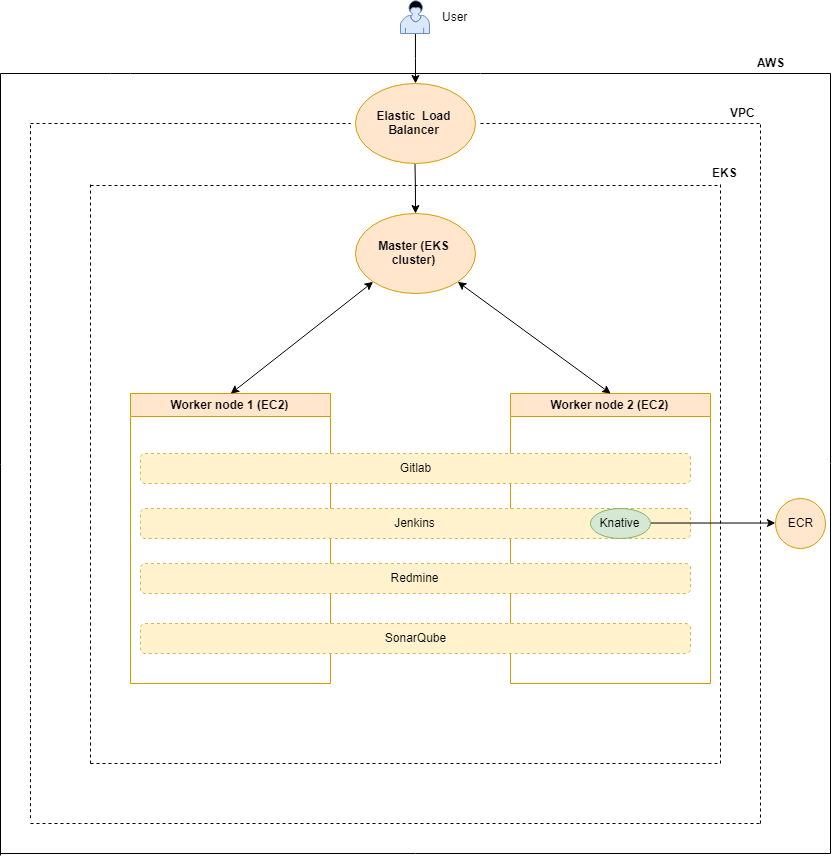

The diagram above was exported from draw.io. Its source (the exported page's mxGraphModel, read from the mxfile embedded in the PNG):
<mxGraphModel dx="988" dy="474" grid="1" gridSize="10" guides="1" tooltips="1" connect="1" arrows="1" fold="1" page="1" pageScale="1" pageWidth="850" pageHeight="1100" background="#ffffff" math="0" shadow="0">
  <root>
    <mxCell id="0" />
    <mxCell id="1" parent="0" />
    <mxCell id="PmqO80Unkhv5HGFU9Dsi-21" style="edgeStyle=orthogonalEdgeStyle;rounded=0;orthogonalLoop=1;jettySize=auto;html=1;" edge="1" parent="1" source="PmqO80Unkhv5HGFU9Dsi-18">
      <mxGeometry relative="1" as="geometry">
        <mxPoint x="425" y="110" as="targetPoint" />
      </mxGeometry>
    </mxCell>
    <mxCell id="PmqO80Unkhv5HGFU9Dsi-18" value="" style="shape=mxgraph.bpmn.user_task;html=1;outlineConnect=0;fillColor=#dae8fc;strokeColor=#6c8ebf;" vertex="1" parent="1">
      <mxGeometry x="410" y="27" width="29" height="33" as="geometry" />
    </mxCell>
    <mxCell id="PmqO80Unkhv5HGFU9Dsi-19" value="User" style="text;html=1;resizable=0;points=[];autosize=1;align=left;verticalAlign=top;spacingTop=-4;" vertex="1" parent="1">
      <mxGeometry x="450" y="33.5" width="40" height="20" as="geometry" />
    </mxCell>
    <mxCell id="PmqO80Unkhv5HGFU9Dsi-24" style="edgeStyle=orthogonalEdgeStyle;rounded=0;orthogonalLoop=1;jettySize=auto;html=1;" edge="1" parent="1" source="PmqO80Unkhv5HGFU9Dsi-22">
      <mxGeometry relative="1" as="geometry">
        <mxPoint x="425" y="240" as="targetPoint" />
      </mxGeometry>
    </mxCell>
    <mxCell id="PmqO80Unkhv5HGFU9Dsi-22" value="&lt;b&gt;Elastic&amp;nbsp; Load Balancer&lt;/b&gt;" style="ellipse;whiteSpace=wrap;html=1;fillColor=#ffe6cc;strokeColor=#d79b00;" vertex="1" parent="1">
      <mxGeometry x="364.5" y="110" width="120" height="80" as="geometry" />
    </mxCell>
    <mxCell id="PmqO80Unkhv5HGFU9Dsi-25" value="&lt;b&gt;Master (EKS cluster)&lt;/b&gt;" style="ellipse;whiteSpace=wrap;html=1;fillColor=#ffe6cc;strokeColor=#d79b00;" vertex="1" parent="1">
      <mxGeometry x="364.5" y="240" width="120" height="80" as="geometry" />
    </mxCell>
    <mxCell id="PmqO80Unkhv5HGFU9Dsi-26" value="Worker node 1 (EC2)" style="swimlane;fillColor=#ffe6cc;strokeColor=#d79b00;" vertex="1" parent="1">
      <mxGeometry x="140" y="420" width="200" height="290" as="geometry" />
    </mxCell>
    <mxCell id="PmqO80Unkhv5HGFU9Dsi-27" value="Worker node 2 (EC2)" style="swimlane;fillColor=#ffe6cc;strokeColor=#d79b00;" vertex="1" parent="1">
      <mxGeometry x="520" y="420" width="200" height="290" as="geometry" />
    </mxCell>
    <mxCell id="PmqO80Unkhv5HGFU9Dsi-28" value="Gitlab" style="rounded=1;whiteSpace=wrap;html=1;dashed=1;shadow=0;glass=0;fillColor=#fff2cc;strokeColor=#d6b656;" vertex="1" parent="1">
      <mxGeometry x="150" y="480" width="550" height="30" as="geometry" />
    </mxCell>
    <mxCell id="PmqO80Unkhv5HGFU9Dsi-30" value="Jenkins" style="rounded=1;whiteSpace=wrap;html=1;shadow=0;glass=0;dashed=1;fillColor=#fff2cc;strokeColor=#d6b656;" vertex="1" parent="1">
      <mxGeometry x="150" y="535" width="550" height="30" as="geometry" />
    </mxCell>
    <mxCell id="PmqO80Unkhv5HGFU9Dsi-32" value="Redmine" style="rounded=1;whiteSpace=wrap;html=1;shadow=0;glass=0;dashed=1;fillColor=#fff2cc;strokeColor=#d6b656;" vertex="1" parent="1">
      <mxGeometry x="150" y="590" width="550" height="30" as="geometry" />
    </mxCell>
    <mxCell id="PmqO80Unkhv5HGFU9Dsi-34" value="&lt;span&gt;SonarQube&lt;/span&gt;" style="rounded=1;whiteSpace=wrap;html=1;shadow=0;glass=0;dashed=1;fillColor=#fff2cc;strokeColor=#d6b656;" vertex="1" parent="1">
      <mxGeometry x="150" y="650" width="550" height="30" as="geometry" />
    </mxCell>
    <mxCell id="PmqO80Unkhv5HGFU9Dsi-38" style="edgeStyle=orthogonalEdgeStyle;rounded=0;orthogonalLoop=1;jettySize=auto;html=1;entryX=0;entryY=0.5;entryDx=0;entryDy=0;" edge="1" parent="1" source="PmqO80Unkhv5HGFU9Dsi-37" target="PmqO80Unkhv5HGFU9Dsi-39">
      <mxGeometry relative="1" as="geometry">
        <mxPoint x="750" y="540" as="targetPoint" />
      </mxGeometry>
    </mxCell>
    <mxCell id="PmqO80Unkhv5HGFU9Dsi-37" value="Knative" style="ellipse;whiteSpace=wrap;html=1;shadow=0;glass=0;fillColor=#d5e8d4;strokeColor=#82b366;" vertex="1" parent="1">
      <mxGeometry x="600" y="535" width="60" height="30" as="geometry" />
    </mxCell>
    <mxCell id="PmqO80Unkhv5HGFU9Dsi-39" value="ECR" style="ellipse;whiteSpace=wrap;html=1;shadow=0;glass=0;fillColor=#ffe6cc;strokeColor=#d79b00;" vertex="1" parent="1">
      <mxGeometry x="785" y="525" width="50" height="50" as="geometry" />
    </mxCell>
    <mxCell id="PmqO80Unkhv5HGFU9Dsi-45" value="" style="endArrow=none;html=1;" edge="1" parent="1">
      <mxGeometry width="50" height="50" relative="1" as="geometry">
        <mxPoint x="10" y="100" as="sourcePoint" />
        <mxPoint x="840" y="100" as="targetPoint" />
        <Array as="points">
          <mxPoint x="130" y="100" />
        </Array>
      </mxGeometry>
    </mxCell>
    <mxCell id="PmqO80Unkhv5HGFU9Dsi-46" value="" style="endArrow=none;html=1;" edge="1" parent="1">
      <mxGeometry width="50" height="50" relative="1" as="geometry">
        <mxPoint x="10" y="882" as="sourcePoint" />
        <mxPoint x="10" y="100" as="targetPoint" />
      </mxGeometry>
    </mxCell>
    <mxCell id="PmqO80Unkhv5HGFU9Dsi-48" value="" style="endArrow=none;html=1;" edge="1" parent="1">
      <mxGeometry width="50" height="50" relative="1" as="geometry">
        <mxPoint x="10" y="880" as="sourcePoint" />
        <mxPoint x="840" y="880" as="targetPoint" />
      </mxGeometry>
    </mxCell>
    <mxCell id="PmqO80Unkhv5HGFU9Dsi-49" value="" style="endArrow=none;html=1;" edge="1" parent="1">
      <mxGeometry width="50" height="50" relative="1" as="geometry">
        <mxPoint x="840" y="880" as="sourcePoint" />
        <mxPoint x="840" y="100" as="targetPoint" />
      </mxGeometry>
    </mxCell>
    <mxCell id="PmqO80Unkhv5HGFU9Dsi-50" value="&lt;b&gt;AWS&lt;/b&gt;" style="text;html=1;resizable=0;points=[];autosize=1;align=left;verticalAlign=top;spacingTop=-4;" vertex="1" parent="1">
      <mxGeometry x="765" y="80" width="40" height="20" as="geometry" />
    </mxCell>
    <mxCell id="PmqO80Unkhv5HGFU9Dsi-60" value="" style="endArrow=none;dashed=1;html=1;" edge="1" parent="1">
      <mxGeometry width="50" height="50" relative="1" as="geometry">
        <mxPoint x="60" y="240" as="sourcePoint" />
        <mxPoint x="60" y="240" as="targetPoint" />
      </mxGeometry>
    </mxCell>
    <mxCell id="PmqO80Unkhv5HGFU9Dsi-61" value="" style="endArrow=none;dashed=1;html=1;" edge="1" parent="1">
      <mxGeometry width="50" height="50" relative="1" as="geometry">
        <mxPoint x="100" y="790" as="sourcePoint" />
        <mxPoint x="100" y="210" as="targetPoint" />
      </mxGeometry>
    </mxCell>
    <mxCell id="PmqO80Unkhv5HGFU9Dsi-62" value="" style="endArrow=none;dashed=1;html=1;" edge="1" parent="1">
      <mxGeometry width="50" height="50" relative="1" as="geometry">
        <mxPoint x="100" y="790" as="sourcePoint" />
        <mxPoint x="730" y="790" as="targetPoint" />
      </mxGeometry>
    </mxCell>
    <mxCell id="PmqO80Unkhv5HGFU9Dsi-63" value="" style="endArrow=none;dashed=1;html=1;" edge="1" parent="1">
      <mxGeometry width="50" height="50" relative="1" as="geometry">
        <mxPoint x="730" y="790" as="sourcePoint" />
        <mxPoint x="730" y="210" as="targetPoint" />
      </mxGeometry>
    </mxCell>
    <mxCell id="PmqO80Unkhv5HGFU9Dsi-64" value="" style="endArrow=none;dashed=1;html=1;" edge="1" parent="1">
      <mxGeometry width="50" height="50" relative="1" as="geometry">
        <mxPoint x="100" y="212" as="sourcePoint" />
        <mxPoint x="730" y="212" as="targetPoint" />
      </mxGeometry>
    </mxCell>
    <mxCell id="PmqO80Unkhv5HGFU9Dsi-67" value="&lt;b&gt;EKS&lt;/b&gt;" style="text;html=1;resizable=0;points=[];autosize=1;align=left;verticalAlign=top;spacingTop=-4;" vertex="1" parent="1">
      <mxGeometry x="720" y="190" width="40" height="20" as="geometry" />
    </mxCell>
    <mxCell id="PmqO80Unkhv5HGFU9Dsi-68" value="" style="endArrow=classic;startArrow=classic;html=1;exitX=0.5;exitY=0;exitDx=0;exitDy=0;entryX=0;entryY=1;entryDx=0;entryDy=0;" edge="1" parent="1" source="PmqO80Unkhv5HGFU9Dsi-26" target="PmqO80Unkhv5HGFU9Dsi-25">
      <mxGeometry width="50" height="50" relative="1" as="geometry">
        <mxPoint x="250" y="410" as="sourcePoint" />
        <mxPoint x="361" y="280" as="targetPoint" />
      </mxGeometry>
    </mxCell>
    <mxCell id="PmqO80Unkhv5HGFU9Dsi-69" value="" style="endArrow=classic;startArrow=classic;html=1;exitX=0.5;exitY=0;exitDx=0;exitDy=0;entryX=1;entryY=1;entryDx=0;entryDy=0;" edge="1" parent="1" source="PmqO80Unkhv5HGFU9Dsi-27" target="PmqO80Unkhv5HGFU9Dsi-25">
      <mxGeometry width="50" height="50" relative="1" as="geometry">
        <mxPoint x="510" y="345" as="sourcePoint" />
        <mxPoint x="560" y="295" as="targetPoint" />
      </mxGeometry>
    </mxCell>
    <mxCell id="PmqO80Unkhv5HGFU9Dsi-72" value="" style="endArrow=none;dashed=1;html=1;" edge="1" parent="1">
      <mxGeometry width="50" height="50" relative="1" as="geometry">
        <mxPoint x="40" y="150" as="sourcePoint" />
        <mxPoint x="360" y="150" as="targetPoint" />
      </mxGeometry>
    </mxCell>
    <mxCell id="PmqO80Unkhv5HGFU9Dsi-73" value="" style="endArrow=none;dashed=1;html=1;" edge="1" parent="1">
      <mxGeometry width="50" height="50" relative="1" as="geometry">
        <mxPoint x="40" y="844.7058823529412" as="sourcePoint" />
        <mxPoint x="40" y="150" as="targetPoint" />
      </mxGeometry>
    </mxCell>
    <mxCell id="PmqO80Unkhv5HGFU9Dsi-74" value="" style="endArrow=none;dashed=1;html=1;" edge="1" parent="1">
      <mxGeometry width="50" height="50" relative="1" as="geometry">
        <mxPoint x="40" y="850" as="sourcePoint" />
        <mxPoint x="770" y="850" as="targetPoint" />
        <Array as="points">
          <mxPoint x="100" y="850" />
        </Array>
      </mxGeometry>
    </mxCell>
    <mxCell id="PmqO80Unkhv5HGFU9Dsi-75" value="" style="endArrow=none;dashed=1;html=1;" edge="1" parent="1">
      <mxGeometry width="50" height="50" relative="1" as="geometry">
        <mxPoint x="770" y="850" as="sourcePoint" />
        <mxPoint x="770" y="150" as="targetPoint" />
      </mxGeometry>
    </mxCell>
    <mxCell id="PmqO80Unkhv5HGFU9Dsi-76" value="" style="endArrow=none;dashed=1;html=1;" edge="1" parent="1">
      <mxGeometry width="50" height="50" relative="1" as="geometry">
        <mxPoint x="490" y="150" as="sourcePoint" />
        <mxPoint x="770" y="150" as="targetPoint" />
      </mxGeometry>
    </mxCell>
    <mxCell id="PmqO80Unkhv5HGFU9Dsi-78" value="&lt;b&gt;VPC&lt;/b&gt;" style="text;html=1;resizable=0;points=[];autosize=1;align=left;verticalAlign=top;spacingTop=-4;" vertex="1" parent="1">
      <mxGeometry x="738" y="130" width="40" height="20" as="geometry" />
    </mxCell>
  </root>
</mxGraphModel>